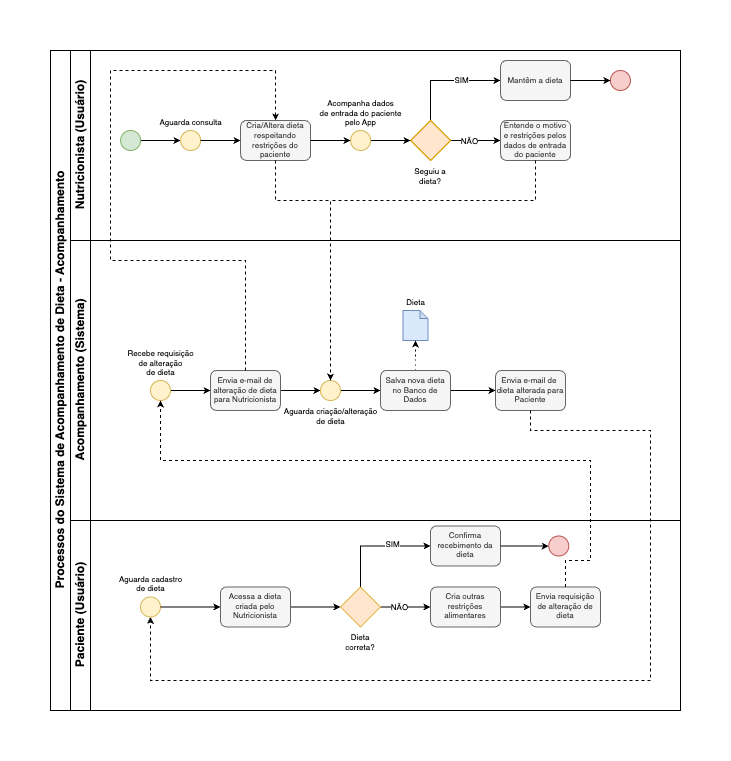

The diagram above was exported from draw.io. Its source (the exported page's mxGraphModel, read from the mxfile embedded in the PNG):
<mxGraphModel dx="1219" dy="-1010" grid="1" gridSize="10" guides="1" tooltips="1" connect="1" arrows="1" fold="1" page="1" pageScale="1" pageWidth="850" pageHeight="1100" math="0" shadow="0">
  <root>
    <mxCell id="0" />
    <mxCell id="1" parent="0" />
    <mxCell id="hOIXwj2KfVzX761IA9qn-1" value="Processos do Sistema de Acompanhamento de Dieta - Acompanhamento" style="swimlane;childLayout=stackLayout;resizeParent=1;resizeParentMax=0;horizontal=0;startSize=20;horizontalStack=0;html=1;" vertex="1" parent="1">
      <mxGeometry x="20" y="2420" width="630" height="660" as="geometry" />
    </mxCell>
    <mxCell id="hOIXwj2KfVzX761IA9qn-2" value="Nutricionista (Usuário)" style="swimlane;startSize=20;horizontal=0;html=1;" vertex="1" parent="hOIXwj2KfVzX761IA9qn-1">
      <mxGeometry x="20" width="610" height="190" as="geometry" />
    </mxCell>
    <mxCell id="hOIXwj2KfVzX761IA9qn-3" value="" style="edgeStyle=orthogonalEdgeStyle;rounded=0;orthogonalLoop=1;jettySize=auto;html=1;endSize=4;exitX=1;exitY=0.5;exitDx=0;exitDy=0;exitPerimeter=0;entryX=0;entryY=0.5;entryDx=0;entryDy=0;entryPerimeter=0;" edge="1" parent="hOIXwj2KfVzX761IA9qn-2" source="hOIXwj2KfVzX761IA9qn-4" target="hOIXwj2KfVzX761IA9qn-5">
      <mxGeometry relative="1" as="geometry">
        <mxPoint x="70.1" y="89.99999999999989" as="sourcePoint" />
        <mxPoint x="110.1" y="90" as="targetPoint" />
      </mxGeometry>
    </mxCell>
    <mxCell id="hOIXwj2KfVzX761IA9qn-4" value="" style="verticalLabelPosition=bottom;verticalAlign=top;html=1;shape=mxgraph.flowchart.on-page_reference;fillColor=#d5e8d4;strokeColor=#82b366;" vertex="1" parent="hOIXwj2KfVzX761IA9qn-2">
      <mxGeometry x="50.1" y="80" width="20" height="20" as="geometry" />
    </mxCell>
    <mxCell id="hOIXwj2KfVzX761IA9qn-5" value="Aguarda consulta" style="verticalLabelPosition=top;verticalAlign=bottom;html=1;shape=mxgraph.flowchart.on-page_reference;fillColor=#fff2cc;strokeColor=#d6b656;fontSize=8;labelPosition=center;align=center;" vertex="1" parent="hOIXwj2KfVzX761IA9qn-2">
      <mxGeometry x="110.1" y="80" width="20" height="20" as="geometry" />
    </mxCell>
    <mxCell id="hOIXwj2KfVzX761IA9qn-6" value="Cria/Altera dieta respeitando restrições do paciente" style="rounded=1;whiteSpace=wrap;html=1;fontSize=8;fillColor=#f5f5f5;strokeColor=#666666;fontColor=#333333;" vertex="1" parent="hOIXwj2KfVzX761IA9qn-2">
      <mxGeometry x="170.1" y="70" width="70" height="40" as="geometry" />
    </mxCell>
    <mxCell id="hOIXwj2KfVzX761IA9qn-7" value="" style="edgeStyle=orthogonalEdgeStyle;rounded=0;orthogonalLoop=1;jettySize=auto;html=1;endSize=4;exitX=1;exitY=0.5;exitDx=0;exitDy=0;exitPerimeter=0;entryX=0;entryY=0.5;entryDx=0;entryDy=0;" edge="1" parent="hOIXwj2KfVzX761IA9qn-2" source="hOIXwj2KfVzX761IA9qn-5" target="hOIXwj2KfVzX761IA9qn-6">
      <mxGeometry relative="1" as="geometry">
        <mxPoint x="130.1" y="89.76000000000022" as="sourcePoint" />
        <mxPoint x="170.1" y="89.76000000000022" as="targetPoint" />
      </mxGeometry>
    </mxCell>
    <mxCell id="hOIXwj2KfVzX761IA9qn-8" style="edgeStyle=orthogonalEdgeStyle;rounded=0;orthogonalLoop=1;jettySize=auto;html=1;entryX=0;entryY=0.5;entryDx=0;entryDy=0;endSize=4;" edge="1" parent="hOIXwj2KfVzX761IA9qn-2" source="hOIXwj2KfVzX761IA9qn-12" target="hOIXwj2KfVzX761IA9qn-15">
      <mxGeometry relative="1" as="geometry">
        <Array as="points">
          <mxPoint x="360.1" y="30" />
        </Array>
      </mxGeometry>
    </mxCell>
    <mxCell id="hOIXwj2KfVzX761IA9qn-9" value="&lt;font style=&quot;font-size: 8px;&quot;&gt;SIM&lt;/font&gt;" style="edgeLabel;html=1;align=center;verticalAlign=middle;resizable=0;points=[];" vertex="1" connectable="0" parent="hOIXwj2KfVzX761IA9qn-8">
      <mxGeometry x="0.2728" y="2" relative="1" as="geometry">
        <mxPoint as="offset" />
      </mxGeometry>
    </mxCell>
    <mxCell id="hOIXwj2KfVzX761IA9qn-10" value="" style="edgeStyle=orthogonalEdgeStyle;rounded=0;orthogonalLoop=1;jettySize=auto;html=1;fontSize=8;endSize=4;" edge="1" parent="hOIXwj2KfVzX761IA9qn-2" source="hOIXwj2KfVzX761IA9qn-12" target="hOIXwj2KfVzX761IA9qn-16">
      <mxGeometry relative="1" as="geometry" />
    </mxCell>
    <mxCell id="hOIXwj2KfVzX761IA9qn-11" value="&lt;font&gt;NÃO&lt;/font&gt;" style="edgeLabel;html=1;align=center;verticalAlign=middle;resizable=0;points=[];fontSize=8;" vertex="1" connectable="0" parent="hOIXwj2KfVzX761IA9qn-10">
      <mxGeometry x="-0.6733" relative="1" as="geometry">
        <mxPoint x="10" as="offset" />
      </mxGeometry>
    </mxCell>
    <mxCell id="hOIXwj2KfVzX761IA9qn-12" value="Seguiu a dieta?" style="rhombus;whiteSpace=wrap;html=1;labelPosition=center;verticalLabelPosition=bottom;align=center;verticalAlign=top;fontSize=8;fillColor=#ffe6cc;strokeColor=#d79b00;" vertex="1" parent="hOIXwj2KfVzX761IA9qn-2">
      <mxGeometry x="340.1" y="70" width="40" height="40" as="geometry" />
    </mxCell>
    <mxCell id="hOIXwj2KfVzX761IA9qn-13" style="edgeStyle=orthogonalEdgeStyle;rounded=0;orthogonalLoop=1;jettySize=auto;html=1;entryX=0;entryY=0.5;entryDx=0;entryDy=0;endSize=4;" edge="1" parent="hOIXwj2KfVzX761IA9qn-2" source="hOIXwj2KfVzX761IA9qn-14" target="hOIXwj2KfVzX761IA9qn-12">
      <mxGeometry relative="1" as="geometry" />
    </mxCell>
    <mxCell id="hOIXwj2KfVzX761IA9qn-14" value="&lt;font&gt;Acompanha dados&lt;/font&gt;&lt;div&gt;&lt;span style=&quot;background-color: transparent; color: light-dark(rgb(0, 0, 0), rgb(255, 255, 255));&quot;&gt;de entrada do paciente&lt;/span&gt;&lt;div&gt;&lt;div&gt;&lt;font&gt;pelo App&lt;/font&gt;&lt;/div&gt;&lt;/div&gt;&lt;/div&gt;" style="verticalLabelPosition=top;verticalAlign=bottom;html=1;shape=mxgraph.flowchart.on-page_reference;fontSize=8;labelPosition=center;align=center;fillColor=#fff2cc;strokeColor=#d6b656;" vertex="1" parent="hOIXwj2KfVzX761IA9qn-2">
      <mxGeometry x="280.1" y="80" width="20" height="20" as="geometry" />
    </mxCell>
    <mxCell id="hOIXwj2KfVzX761IA9qn-15" value="Mantêm a dieta" style="rounded=1;whiteSpace=wrap;html=1;fontSize=8;fillColor=#f5f5f5;fontColor=#333333;strokeColor=#666666;" vertex="1" parent="hOIXwj2KfVzX761IA9qn-2">
      <mxGeometry x="430.1" y="10" width="70" height="40" as="geometry" />
    </mxCell>
    <mxCell id="hOIXwj2KfVzX761IA9qn-16" value="Entende o motivo e restrições pelos dados de entrada do paciente" style="rounded=1;whiteSpace=wrap;html=1;fontSize=8;fillColor=#f5f5f5;fontColor=#333333;strokeColor=#666666;" vertex="1" parent="hOIXwj2KfVzX761IA9qn-2">
      <mxGeometry x="430.1" y="70" width="70" height="40" as="geometry" />
    </mxCell>
    <mxCell id="hOIXwj2KfVzX761IA9qn-17" value="" style="verticalLabelPosition=bottom;verticalAlign=top;html=1;shape=mxgraph.flowchart.on-page_reference;fillColor=#f8cecc;strokeColor=#b85450;fontSize=8;" vertex="1" parent="hOIXwj2KfVzX761IA9qn-2">
      <mxGeometry x="539.91" y="20" width="20" height="20" as="geometry" />
    </mxCell>
    <mxCell id="hOIXwj2KfVzX761IA9qn-18" value="" style="edgeStyle=orthogonalEdgeStyle;rounded=0;orthogonalLoop=1;jettySize=auto;html=1;endSize=4;exitX=1;exitY=0.5;exitDx=0;exitDy=0;" edge="1" parent="hOIXwj2KfVzX761IA9qn-2" source="hOIXwj2KfVzX761IA9qn-15" target="hOIXwj2KfVzX761IA9qn-17">
      <mxGeometry relative="1" as="geometry">
        <mxPoint x="500.1" y="30" as="sourcePoint" />
      </mxGeometry>
    </mxCell>
    <mxCell id="hOIXwj2KfVzX761IA9qn-19" value="" style="edgeStyle=orthogonalEdgeStyle;rounded=0;orthogonalLoop=1;jettySize=auto;html=1;endSize=4;exitX=1;exitY=0.5;exitDx=0;exitDy=0;entryX=0;entryY=0.5;entryDx=0;entryDy=0;entryPerimeter=0;" edge="1" parent="hOIXwj2KfVzX761IA9qn-2" source="hOIXwj2KfVzX761IA9qn-6" target="hOIXwj2KfVzX761IA9qn-14">
      <mxGeometry relative="1" as="geometry">
        <mxPoint x="240.10000000000002" y="89.75" as="sourcePoint" />
        <mxPoint x="280.1" y="89.75" as="targetPoint" />
      </mxGeometry>
    </mxCell>
    <mxCell id="hOIXwj2KfVzX761IA9qn-20" value="Acompanhamento (Sistema)" style="swimlane;startSize=20;horizontal=0;html=1;" vertex="1" parent="hOIXwj2KfVzX761IA9qn-1">
      <mxGeometry x="20" y="190" width="610" height="280" as="geometry" />
    </mxCell>
    <mxCell id="hOIXwj2KfVzX761IA9qn-21" value="" style="edgeStyle=orthogonalEdgeStyle;rounded=0;orthogonalLoop=1;jettySize=auto;html=1;entryX=0;entryY=0.5;entryDx=0;entryDy=0;endSize=4;" edge="1" parent="hOIXwj2KfVzX761IA9qn-20" source="hOIXwj2KfVzX761IA9qn-22" target="hOIXwj2KfVzX761IA9qn-25">
      <mxGeometry relative="1" as="geometry" />
    </mxCell>
    <mxCell id="hOIXwj2KfVzX761IA9qn-22" value="Recebe requisição&lt;div&gt;de alteração&lt;/div&gt;&lt;div&gt;de dieta&lt;/div&gt;" style="verticalLabelPosition=top;verticalAlign=bottom;html=1;shape=mxgraph.flowchart.on-page_reference;fillColor=#fff2cc;strokeColor=#d6b656;fontSize=8;labelPosition=center;align=center;" vertex="1" parent="hOIXwj2KfVzX761IA9qn-20">
      <mxGeometry x="80" y="140" width="20" height="20" as="geometry" />
    </mxCell>
    <mxCell id="hOIXwj2KfVzX761IA9qn-23" value="Dieta" style="shape=note;whiteSpace=wrap;html=1;backgroundOutline=1;darkOpacity=0.05;size=8;fontSize=8;labelPosition=center;verticalLabelPosition=top;align=center;verticalAlign=bottom;fillColor=#dae8fc;strokeColor=#6c8ebf;" vertex="1" parent="hOIXwj2KfVzX761IA9qn-20">
      <mxGeometry x="332.5" y="70" width="25" height="30" as="geometry" />
    </mxCell>
    <mxCell id="hOIXwj2KfVzX761IA9qn-24" value="" style="edgeStyle=orthogonalEdgeStyle;rounded=0;orthogonalLoop=1;jettySize=auto;html=1;endSize=4;" edge="1" parent="hOIXwj2KfVzX761IA9qn-20" source="hOIXwj2KfVzX761IA9qn-25" target="hOIXwj2KfVzX761IA9qn-27">
      <mxGeometry relative="1" as="geometry" />
    </mxCell>
    <mxCell id="hOIXwj2KfVzX761IA9qn-25" value="Envia e-mail de alteração de dieta para Nutricionista" style="rounded=1;whiteSpace=wrap;html=1;fontSize=8;fillColor=#f5f5f5;strokeColor=#666666;fontColor=#333333;" vertex="1" parent="hOIXwj2KfVzX761IA9qn-20">
      <mxGeometry x="140" y="130" width="70" height="40" as="geometry" />
    </mxCell>
    <mxCell id="hOIXwj2KfVzX761IA9qn-26" value="" style="edgeStyle=orthogonalEdgeStyle;rounded=0;orthogonalLoop=1;jettySize=auto;html=1;endSize=4;" edge="1" parent="hOIXwj2KfVzX761IA9qn-20" source="hOIXwj2KfVzX761IA9qn-27" target="hOIXwj2KfVzX761IA9qn-31">
      <mxGeometry relative="1" as="geometry" />
    </mxCell>
    <mxCell id="hOIXwj2KfVzX761IA9qn-27" value="Aguarda criação/alteração&lt;div&gt;de dieta&lt;/div&gt;" style="verticalLabelPosition=bottom;verticalAlign=top;html=1;shape=mxgraph.flowchart.on-page_reference;fillColor=#fff2cc;strokeColor=#d6b656;fontSize=8;" vertex="1" parent="hOIXwj2KfVzX761IA9qn-20">
      <mxGeometry x="250" y="140" width="20" height="20" as="geometry" />
    </mxCell>
    <mxCell id="hOIXwj2KfVzX761IA9qn-28" value="Envia e-mail de&amp;nbsp; dieta alterada para Paciente" style="rounded=1;whiteSpace=wrap;html=1;fontSize=8;fillColor=#f5f5f5;strokeColor=#666666;fontColor=#333333;" vertex="1" parent="hOIXwj2KfVzX761IA9qn-20">
      <mxGeometry x="425" y="130" width="70" height="40" as="geometry" />
    </mxCell>
    <mxCell id="hOIXwj2KfVzX761IA9qn-29" value="" style="edgeStyle=orthogonalEdgeStyle;rounded=0;orthogonalLoop=1;jettySize=auto;html=1;endSize=4;dashed=1;dashPattern=1 4;" edge="1" parent="hOIXwj2KfVzX761IA9qn-20" source="hOIXwj2KfVzX761IA9qn-31" target="hOIXwj2KfVzX761IA9qn-23">
      <mxGeometry relative="1" as="geometry" />
    </mxCell>
    <mxCell id="hOIXwj2KfVzX761IA9qn-30" value="" style="edgeStyle=orthogonalEdgeStyle;rounded=0;orthogonalLoop=1;jettySize=auto;html=1;endSize=4;" edge="1" parent="hOIXwj2KfVzX761IA9qn-20" source="hOIXwj2KfVzX761IA9qn-31" target="hOIXwj2KfVzX761IA9qn-28">
      <mxGeometry relative="1" as="geometry" />
    </mxCell>
    <mxCell id="hOIXwj2KfVzX761IA9qn-31" value="Salva nova dieta no Banco de Dados" style="rounded=1;whiteSpace=wrap;html=1;fontSize=8;fillColor=#f5f5f5;strokeColor=#666666;fontColor=#333333;" vertex="1" parent="hOIXwj2KfVzX761IA9qn-20">
      <mxGeometry x="310" y="130" width="70" height="40" as="geometry" />
    </mxCell>
    <mxCell id="hOIXwj2KfVzX761IA9qn-32" value="Paciente (Usuário)" style="swimlane;startSize=20;horizontal=0;html=1;" vertex="1" parent="hOIXwj2KfVzX761IA9qn-1">
      <mxGeometry x="20" y="470" width="610" height="190" as="geometry" />
    </mxCell>
    <mxCell id="hOIXwj2KfVzX761IA9qn-33" value="" style="edgeStyle=orthogonalEdgeStyle;rounded=0;orthogonalLoop=1;jettySize=auto;html=1;endSize=4;" edge="1" parent="hOIXwj2KfVzX761IA9qn-32" source="hOIXwj2KfVzX761IA9qn-41" target="hOIXwj2KfVzX761IA9qn-38">
      <mxGeometry relative="1" as="geometry" />
    </mxCell>
    <mxCell id="hOIXwj2KfVzX761IA9qn-34" style="edgeStyle=orthogonalEdgeStyle;rounded=0;orthogonalLoop=1;jettySize=auto;html=1;entryX=0;entryY=0.5;entryDx=0;entryDy=0;endSize=4;" edge="1" parent="hOIXwj2KfVzX761IA9qn-32" source="hOIXwj2KfVzX761IA9qn-41" target="hOIXwj2KfVzX761IA9qn-42">
      <mxGeometry relative="1" as="geometry">
        <Array as="points">
          <mxPoint x="290" y="25.479999999999784" />
        </Array>
      </mxGeometry>
    </mxCell>
    <mxCell id="hOIXwj2KfVzX761IA9qn-35" value="" style="edgeStyle=orthogonalEdgeStyle;rounded=0;orthogonalLoop=1;jettySize=auto;html=1;endSize=4;" edge="1" parent="hOIXwj2KfVzX761IA9qn-32" source="hOIXwj2KfVzX761IA9qn-36" target="hOIXwj2KfVzX761IA9qn-41">
      <mxGeometry relative="1" as="geometry" />
    </mxCell>
    <mxCell id="hOIXwj2KfVzX761IA9qn-36" value="Acessa a dieta criada pelo Nutricionista" style="rounded=1;whiteSpace=wrap;html=1;fontSize=8;fillColor=#f5f5f5;strokeColor=#666666;fontColor=#333333;" vertex="1" parent="hOIXwj2KfVzX761IA9qn-32">
      <mxGeometry x="150" y="66.47999999999978" width="70" height="40" as="geometry" />
    </mxCell>
    <mxCell id="hOIXwj2KfVzX761IA9qn-37" value="" style="edgeStyle=orthogonalEdgeStyle;rounded=0;orthogonalLoop=1;jettySize=auto;html=1;endSize=4;" edge="1" parent="hOIXwj2KfVzX761IA9qn-32" source="hOIXwj2KfVzX761IA9qn-38" target="hOIXwj2KfVzX761IA9qn-43">
      <mxGeometry relative="1" as="geometry" />
    </mxCell>
    <mxCell id="hOIXwj2KfVzX761IA9qn-38" value="Cria outras restrições alimentares" style="rounded=1;whiteSpace=wrap;html=1;fontSize=8;fillColor=#f5f5f5;strokeColor=#666666;fontColor=#333333;" vertex="1" parent="hOIXwj2KfVzX761IA9qn-32">
      <mxGeometry x="360" y="66.47999999999978" width="70" height="40" as="geometry" />
    </mxCell>
    <mxCell id="hOIXwj2KfVzX761IA9qn-39" value="&lt;font style=&quot;font-size: 8px;&quot;&gt;SIM&lt;/font&gt;" style="edgeLabel;html=1;align=center;verticalAlign=middle;resizable=0;points=[];" vertex="1" connectable="0" parent="hOIXwj2KfVzX761IA9qn-32">
      <mxGeometry x="319.74203800588316" y="24.496438364093358" as="geometry">
        <mxPoint x="2" y="-2" as="offset" />
      </mxGeometry>
    </mxCell>
    <mxCell id="hOIXwj2KfVzX761IA9qn-40" value="&lt;font&gt;NÃO&lt;/font&gt;" style="edgeLabel;html=1;align=center;verticalAlign=middle;resizable=0;points=[];fontSize=8;" vertex="1" connectable="0" parent="hOIXwj2KfVzX761IA9qn-32">
      <mxGeometry x="328" y="86.47999999999978" as="geometry" />
    </mxCell>
    <mxCell id="hOIXwj2KfVzX761IA9qn-41" value="Dieta correta?" style="rhombus;whiteSpace=wrap;html=1;labelPosition=center;verticalLabelPosition=bottom;align=center;verticalAlign=top;fontSize=8;fillColor=#ffe6cc;strokeColor=#d79b00;" vertex="1" parent="hOIXwj2KfVzX761IA9qn-32">
      <mxGeometry x="270" y="66.47999999999978" width="40" height="40" as="geometry" />
    </mxCell>
    <mxCell id="hOIXwj2KfVzX761IA9qn-42" value="Confirma recebimento da dieta" style="rounded=1;whiteSpace=wrap;html=1;fontSize=8;fillColor=#f5f5f5;strokeColor=#666666;fontColor=#333333;" vertex="1" parent="hOIXwj2KfVzX761IA9qn-32">
      <mxGeometry x="360" y="5.49" width="70" height="40" as="geometry" />
    </mxCell>
    <mxCell id="hOIXwj2KfVzX761IA9qn-43" value="Envia requisição de alteração de dieta" style="rounded=1;whiteSpace=wrap;html=1;fontSize=8;fillColor=#f5f5f5;strokeColor=#666666;fontColor=#333333;" vertex="1" parent="hOIXwj2KfVzX761IA9qn-32">
      <mxGeometry x="460" y="66.47999999999978" width="70" height="40" as="geometry" />
    </mxCell>
    <mxCell id="hOIXwj2KfVzX761IA9qn-44" value="Aguarda cadastro&lt;div&gt;de dieta&lt;/div&gt;" style="verticalLabelPosition=top;verticalAlign=bottom;html=1;shape=mxgraph.flowchart.on-page_reference;fillColor=#fff2cc;strokeColor=#d6b656;fontSize=8;labelPosition=center;align=center;" vertex="1" parent="hOIXwj2KfVzX761IA9qn-32">
      <mxGeometry x="70" y="76.47999999999978" width="20" height="20" as="geometry" />
    </mxCell>
    <mxCell id="hOIXwj2KfVzX761IA9qn-45" value="" style="edgeStyle=orthogonalEdgeStyle;rounded=0;orthogonalLoop=1;jettySize=auto;html=1;endSize=4;exitX=1;exitY=0.5;exitDx=0;exitDy=0;exitPerimeter=0;entryX=0;entryY=0.5;entryDx=0;entryDy=0;" edge="1" parent="hOIXwj2KfVzX761IA9qn-32" source="hOIXwj2KfVzX761IA9qn-44" target="hOIXwj2KfVzX761IA9qn-36">
      <mxGeometry relative="1" as="geometry">
        <mxPoint x="110" y="76.34999999999991" as="sourcePoint" />
        <mxPoint x="160" y="76.34999999999991" as="targetPoint" />
      </mxGeometry>
    </mxCell>
    <mxCell id="hOIXwj2KfVzX761IA9qn-46" value="" style="edgeStyle=orthogonalEdgeStyle;rounded=0;orthogonalLoop=1;jettySize=auto;html=1;endSize=4;exitX=1;exitY=0.5;exitDx=0;exitDy=0;" edge="1" parent="hOIXwj2KfVzX761IA9qn-32" source="hOIXwj2KfVzX761IA9qn-42" target="hOIXwj2KfVzX761IA9qn-47">
      <mxGeometry relative="1" as="geometry">
        <mxPoint x="440" y="25.48999999999978" as="sourcePoint" />
      </mxGeometry>
    </mxCell>
    <mxCell id="hOIXwj2KfVzX761IA9qn-47" value="" style="verticalLabelPosition=bottom;verticalAlign=top;html=1;shape=mxgraph.flowchart.on-page_reference;fillColor=#f8cecc;strokeColor=#b85450;fontSize=8;" vertex="1" parent="hOIXwj2KfVzX761IA9qn-32">
      <mxGeometry x="478.25" y="15.489999999999782" width="20" height="20" as="geometry" />
    </mxCell>
    <mxCell id="hOIXwj2KfVzX761IA9qn-48" style="edgeStyle=orthogonalEdgeStyle;rounded=0;orthogonalLoop=1;jettySize=auto;html=1;endSize=4;dashed=1;exitX=0.5;exitY=1;exitDx=0;exitDy=0;entryX=0.5;entryY=0;entryDx=0;entryDy=0;entryPerimeter=0;" edge="1" parent="hOIXwj2KfVzX761IA9qn-1" source="hOIXwj2KfVzX761IA9qn-6" target="hOIXwj2KfVzX761IA9qn-27">
      <mxGeometry relative="1" as="geometry">
        <Array as="points">
          <mxPoint x="225" y="150" />
          <mxPoint x="280" y="150" />
        </Array>
        <mxPoint x="391" y="246" as="sourcePoint" />
        <mxPoint x="311" y="30" as="targetPoint" />
      </mxGeometry>
    </mxCell>
    <mxCell id="hOIXwj2KfVzX761IA9qn-49" style="edgeStyle=orthogonalEdgeStyle;rounded=0;orthogonalLoop=1;jettySize=auto;html=1;endSize=4;dashed=1;exitX=0.5;exitY=0;exitDx=0;exitDy=0;entryX=0.5;entryY=1;entryDx=0;entryDy=0;entryPerimeter=0;" edge="1" parent="hOIXwj2KfVzX761IA9qn-1" source="hOIXwj2KfVzX761IA9qn-43" target="hOIXwj2KfVzX761IA9qn-22">
      <mxGeometry relative="1" as="geometry">
        <Array as="points">
          <mxPoint x="515" y="510" />
          <mxPoint x="540" y="510" />
          <mxPoint x="540" y="410" />
          <mxPoint x="110" y="410" />
        </Array>
        <mxPoint x="600" y="380.9899999999998" as="sourcePoint" />
        <mxPoint x="655" y="590.9899999999998" as="targetPoint" />
      </mxGeometry>
    </mxCell>
    <mxCell id="hOIXwj2KfVzX761IA9qn-50" style="edgeStyle=orthogonalEdgeStyle;rounded=0;orthogonalLoop=1;jettySize=auto;html=1;endSize=4;dashed=1;exitX=0.5;exitY=0;exitDx=0;exitDy=0;entryX=0.5;entryY=0;entryDx=0;entryDy=0;" edge="1" parent="hOIXwj2KfVzX761IA9qn-1" source="hOIXwj2KfVzX761IA9qn-25" target="hOIXwj2KfVzX761IA9qn-6">
      <mxGeometry relative="1" as="geometry">
        <Array as="points">
          <mxPoint x="195" y="210" />
          <mxPoint x="60" y="210" />
          <mxPoint x="60" y="20" />
          <mxPoint x="225" y="20" />
        </Array>
        <mxPoint x="160" y="110" as="sourcePoint" />
        <mxPoint x="215" y="320" as="targetPoint" />
      </mxGeometry>
    </mxCell>
    <mxCell id="hOIXwj2KfVzX761IA9qn-51" style="edgeStyle=orthogonalEdgeStyle;rounded=0;orthogonalLoop=1;jettySize=auto;html=1;endSize=4;dashed=1;exitX=0.5;exitY=1;exitDx=0;exitDy=0;entryX=0.5;entryY=1;entryDx=0;entryDy=0;entryPerimeter=0;" edge="1" parent="hOIXwj2KfVzX761IA9qn-1" source="hOIXwj2KfVzX761IA9qn-28" target="hOIXwj2KfVzX761IA9qn-44">
      <mxGeometry relative="1" as="geometry">
        <Array as="points">
          <mxPoint x="480" y="380" />
          <mxPoint x="600" y="380" />
          <mxPoint x="600" y="630" />
          <mxPoint x="100" y="630" />
        </Array>
        <mxPoint x="535.73" y="180" as="sourcePoint" />
        <mxPoint x="100" y="550" as="targetPoint" />
      </mxGeometry>
    </mxCell>
    <mxCell id="hOIXwj2KfVzX761IA9qn-52" style="edgeStyle=orthogonalEdgeStyle;rounded=0;orthogonalLoop=1;jettySize=auto;html=1;endSize=4;dashed=1;exitX=0.5;exitY=1;exitDx=0;exitDy=0;entryX=0.5;entryY=0;entryDx=0;entryDy=0;entryPerimeter=0;" edge="1" parent="hOIXwj2KfVzX761IA9qn-1" source="hOIXwj2KfVzX761IA9qn-16" target="hOIXwj2KfVzX761IA9qn-27">
      <mxGeometry relative="1" as="geometry">
        <Array as="points">
          <mxPoint x="485" y="150" />
          <mxPoint x="280" y="150" />
        </Array>
        <mxPoint x="490" y="110" as="sourcePoint" />
        <mxPoint x="545" y="330" as="targetPoint" />
      </mxGeometry>
    </mxCell>
  </root>
</mxGraphModel>